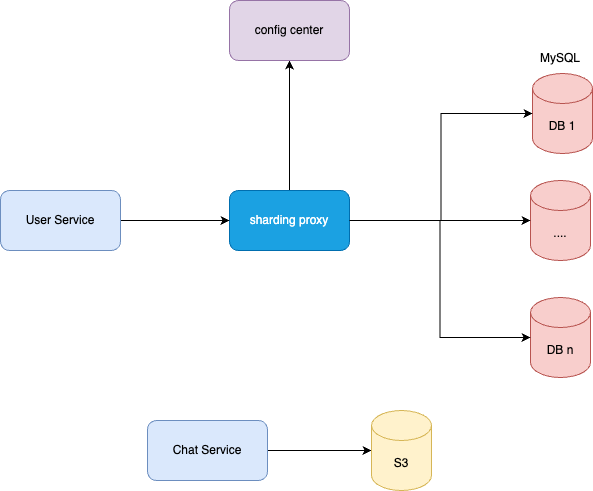

The diagram above was exported from draw.io. Its source (the exported page's mxGraphModel, read from the mxfile embedded in the PNG):
<mxGraphModel dx="787" dy="609" grid="0" gridSize="10" guides="1" tooltips="1" connect="1" arrows="1" fold="1" page="1" pageScale="1" pageWidth="2339" pageHeight="3300" math="0" shadow="0">
  <root>
    <mxCell id="0" />
    <mxCell id="1" parent="0" />
    <mxCell id="4gd2PoTK53RmFDpl2yE3-1" value="DB 1" style="shape=cylinder3;whiteSpace=wrap;html=1;boundedLbl=1;backgroundOutline=1;size=15;fillColor=#f8cecc;strokeColor=#b85450;" vertex="1" parent="1">
      <mxGeometry x="640" y="222" width="60" height="80" as="geometry" />
    </mxCell>
    <mxCell id="4gd2PoTK53RmFDpl2yE3-2" value="...." style="shape=cylinder3;whiteSpace=wrap;html=1;boundedLbl=1;backgroundOutline=1;size=15;fillColor=#f8cecc;strokeColor=#b85450;" vertex="1" parent="1">
      <mxGeometry x="638" y="329" width="60" height="80" as="geometry" />
    </mxCell>
    <mxCell id="4gd2PoTK53RmFDpl2yE3-3" value="DB n" style="shape=cylinder3;whiteSpace=wrap;html=1;boundedLbl=1;backgroundOutline=1;size=15;fillColor=#f8cecc;strokeColor=#b85450;" vertex="1" parent="1">
      <mxGeometry x="638" y="446" width="60" height="80" as="geometry" />
    </mxCell>
    <mxCell id="4gd2PoTK53RmFDpl2yE3-6" style="edgeStyle=orthogonalEdgeStyle;rounded=0;orthogonalLoop=1;jettySize=auto;html=1;exitX=1;exitY=0.5;exitDx=0;exitDy=0;" edge="1" parent="1" source="4gd2PoTK53RmFDpl2yE3-4" target="4gd2PoTK53RmFDpl2yE3-2">
      <mxGeometry relative="1" as="geometry" />
    </mxCell>
    <mxCell id="4gd2PoTK53RmFDpl2yE3-10" style="edgeStyle=orthogonalEdgeStyle;rounded=0;orthogonalLoop=1;jettySize=auto;html=1;exitX=0.5;exitY=0;exitDx=0;exitDy=0;entryX=0.5;entryY=1;entryDx=0;entryDy=0;" edge="1" parent="1" source="4gd2PoTK53RmFDpl2yE3-4" target="4gd2PoTK53RmFDpl2yE3-8">
      <mxGeometry relative="1" as="geometry" />
    </mxCell>
    <mxCell id="4gd2PoTK53RmFDpl2yE3-4" value="sharding proxy" style="rounded=1;whiteSpace=wrap;html=1;fillColor=#1ba1e2;fontColor=#ffffff;strokeColor=#006EAF;" vertex="1" parent="1">
      <mxGeometry x="337" y="339" width="120" height="60" as="geometry" />
    </mxCell>
    <mxCell id="4gd2PoTK53RmFDpl2yE3-5" style="edgeStyle=orthogonalEdgeStyle;rounded=0;orthogonalLoop=1;jettySize=auto;html=1;exitX=1;exitY=0.5;exitDx=0;exitDy=0;entryX=0;entryY=0.5;entryDx=0;entryDy=0;entryPerimeter=0;" edge="1" parent="1" source="4gd2PoTK53RmFDpl2yE3-4" target="4gd2PoTK53RmFDpl2yE3-1">
      <mxGeometry relative="1" as="geometry" />
    </mxCell>
    <mxCell id="4gd2PoTK53RmFDpl2yE3-7" style="edgeStyle=orthogonalEdgeStyle;rounded=0;orthogonalLoop=1;jettySize=auto;html=1;exitX=1;exitY=0.5;exitDx=0;exitDy=0;entryX=0;entryY=0.5;entryDx=0;entryDy=0;entryPerimeter=0;" edge="1" parent="1" source="4gd2PoTK53RmFDpl2yE3-4" target="4gd2PoTK53RmFDpl2yE3-3">
      <mxGeometry relative="1" as="geometry" />
    </mxCell>
    <mxCell id="4gd2PoTK53RmFDpl2yE3-8" value="config center" style="rounded=1;whiteSpace=wrap;html=1;fillColor=#e1d5e7;strokeColor=#9673a6;" vertex="1" parent="1">
      <mxGeometry x="337" y="149" width="120" height="60" as="geometry" />
    </mxCell>
    <mxCell id="4gd2PoTK53RmFDpl2yE3-12" style="edgeStyle=orthogonalEdgeStyle;rounded=0;orthogonalLoop=1;jettySize=auto;html=1;exitX=1;exitY=0.5;exitDx=0;exitDy=0;entryX=0;entryY=0.5;entryDx=0;entryDy=0;" edge="1" parent="1" source="4gd2PoTK53RmFDpl2yE3-11" target="4gd2PoTK53RmFDpl2yE3-4">
      <mxGeometry relative="1" as="geometry" />
    </mxCell>
    <mxCell id="4gd2PoTK53RmFDpl2yE3-11" value="User Service" style="rounded=1;whiteSpace=wrap;html=1;fillColor=#dae8fc;strokeColor=#6c8ebf;" vertex="1" parent="1">
      <mxGeometry x="108" y="339" width="120" height="60" as="geometry" />
    </mxCell>
    <mxCell id="4gd2PoTK53RmFDpl2yE3-15" style="edgeStyle=orthogonalEdgeStyle;rounded=0;orthogonalLoop=1;jettySize=auto;html=1;exitX=1;exitY=0.5;exitDx=0;exitDy=0;" edge="1" parent="1" source="4gd2PoTK53RmFDpl2yE3-13" target="4gd2PoTK53RmFDpl2yE3-14">
      <mxGeometry relative="1" as="geometry" />
    </mxCell>
    <mxCell id="4gd2PoTK53RmFDpl2yE3-13" value="Chat Service" style="rounded=1;whiteSpace=wrap;html=1;fillColor=#dae8fc;strokeColor=#6c8ebf;" vertex="1" parent="1">
      <mxGeometry x="255" y="569" width="120" height="60" as="geometry" />
    </mxCell>
    <mxCell id="4gd2PoTK53RmFDpl2yE3-14" value="S3" style="shape=cylinder3;whiteSpace=wrap;html=1;boundedLbl=1;backgroundOutline=1;size=15;fillColor=#fff2cc;strokeColor=#d6b656;" vertex="1" parent="1">
      <mxGeometry x="479" y="559" width="60" height="80" as="geometry" />
    </mxCell>
    <mxCell id="4gd2PoTK53RmFDpl2yE3-16" value="MySQL" style="text;html=1;align=center;verticalAlign=middle;whiteSpace=wrap;rounded=0;" vertex="1" parent="1">
      <mxGeometry x="638" y="192" width="60" height="30" as="geometry" />
    </mxCell>
  </root>
</mxGraphModel>